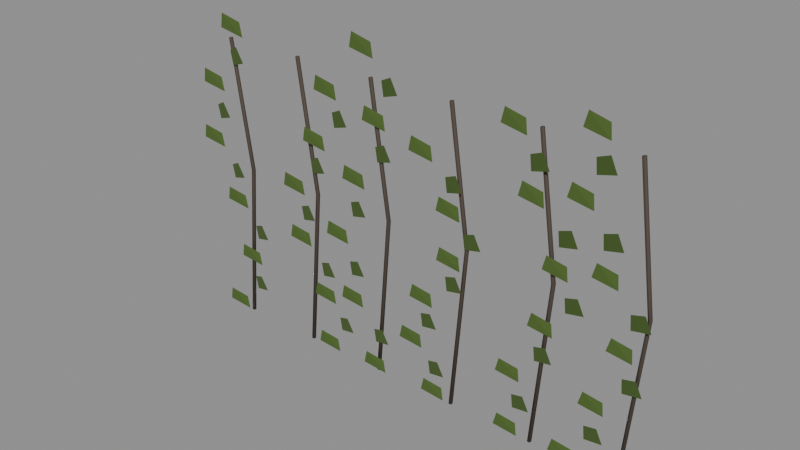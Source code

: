 # Source: city_greenery_established.blend  (saved by Blender 5.4.6; exported with 4.5.12 LTS)
import bpy
from mathutils import Matrix  # noqa: F401  (used for matrix-valued properties, if any)

bpy.ops.wm.read_factory_settings(use_empty=True)
scene = bpy.context.scene
scene.name = 'CityGreeneryEstablishedAsset'

# ---- collections
col_stubby_citygreeneryestablished = bpy.data.collections.new('STUBBY_CityGreeneryEstablished'); scene.collection.children.link(col_stubby_citygreeneryestablished)

# ---- materials (node trees are filled in below, after node groups)
mat_city_leaf = bpy.data.materials.new('City_Leaf')
mat_city_leaf.diffuse_color = (0.07819, 0.1441, 0.02315, 1.0)
mat_city_grownwood = bpy.data.materials.new('City_GrownWood')
mat_city_grownwood.use_backface_culling = True
mat_city_grownwood.diffuse_color = (0.07036, 0.05127, 0.0382, 1.0)

# ---- material node trees
mat_city_leaf.use_nodes = True; mat_city_leaf.node_tree.nodes.clear()
_N = mat_city_leaf.node_tree.nodes; _L = mat_city_leaf.node_tree.links
n0 = _N.new('ShaderNodeBsdfPrincipled'); n0.name = 'Principled BSDF'; n0.location = (-200, 100)
n0.inputs[0].default_value = (0.07819, 0.1441, 0.02315, 1.0)
n0.inputs[2].default_value = 0.75
n0.inputs[10].default_value = 0.005
n1 = _N.new('ShaderNodeOutputMaterial'); n1.name = 'Material Output'; n1.location = (200, 100)
_L.new(n0.outputs[0], n1.inputs[0])
n1.is_active_output = True
mat_city_grownwood.use_nodes = True; mat_city_grownwood.node_tree.nodes.clear()
_N = mat_city_grownwood.node_tree.nodes; _L = mat_city_grownwood.node_tree.links
n0 = _N.new('ShaderNodeBsdfPrincipled'); n0.name = 'Principled BSDF'; n0.location = (-200, 100)
n0.inputs[0].default_value = (0.07036, 0.05127, 0.0382, 1.0)
n0.inputs[2].default_value = 0.8
n0.inputs[10].default_value = 0.005
n1 = _N.new('ShaderNodeOutputMaterial'); n1.name = 'Material Output'; n1.location = (200, 100)
_L.new(n0.outputs[0], n1.inputs[0])
n1.is_active_output = True

# ---- meshes
me_citygreeneryestablished_leaves = bpy.data.meshes.new('CityGreeneryEstablished_Leaves')
me_citygreeneryestablished_leaves.from_pydata([(0.2967, -0.04, 0.0), (0.1367, -0.09, 0.06), (0.1767, -0.11, 0.18), (0.2967, -0.06, 0.12), (0.4126, -0.04, 0.229), (0.5726, -0.09, 0.289), (0.5326, -0.11, 0.409), (0.4126, -0.06, 0.349), (0.474, -0.04, 0.4579), (0.314, -0.09, 0.5179), (0.354, -0.11, 0.6379), (0.474, -0.06, 0.5779), (0.452, -0.04, 0.6869), (0.612, -0.09, 0.7469), (0.572, -0.11, 0.8669), (0.452, -0.06, 0.8069), (0.357, -0.04, 0.9159), (0.197, -0.09, 0.9759), (0.237, -0.11, 1.096), (0.357, -0.06, 1.036), (0.2335, -0.04, 1.145), (0.3935, -0.09, 1.205), (0.3535, -0.11, 1.325), (0.2335, -0.06, 1.265), (0.1398, -0.04, 1.374), (-0.02023, -0.09, 1.434), (0.01977, -0.11, 1.554), (0.1398, -0.06, 1.494), (0.1198, -0.04, 1.603), (0.2798, -0.09, 1.663), (0.2398, -0.11, 1.783), (0.1198, -0.06, 1.723), (0.183, -0.04, 1.832), (0.02302, -0.09, 1.892), (0.06302, -0.11, 2.012), (0.183, -0.06, 1.952), (0.2997, -0.04, 2.061), (0.4597, -0.09, 2.121), (0.4197, -0.11, 2.241), (0.2997, -0.06, 2.181), (0.4149, -0.04, 2.29), (0.2549, -0.09, 2.35), (0.2949, -0.11, 2.47), (0.4149, -0.06, 2.41), (1.286, -0.04, 0.0), (1.126, -0.09, 0.06), (1.166, -0.11, 0.18), (1.286, -0.06, 0.12), (1.313, -0.04, 0.2032), (1.473, -0.09, 0.2632), (1.433, -0.11, 0.3832), (1.313, -0.06, 0.3232), (1.257, -0.04, 0.4063), (1.097, -0.09, 0.4663), (1.137, -0.11, 0.5863), (1.257, -0.06, 0.5263), (1.142, -0.04, 0.6095), (1.302, -0.09, 0.6695), (1.262, -0.11, 0.7895), (1.142, -0.06, 0.7295), (1.025, -0.04, 0.8126), (0.8649, -0.09, 0.8726), (0.9049, -0.11, 0.9926), (1.025, -0.06, 0.9326), (0.959, -0.04, 1.016), (1.119, -0.09, 1.076), (1.079, -0.11, 1.196), (0.959, -0.06, 1.136), (0.976, -0.04, 1.219), (0.816, -0.09, 1.279), (0.856, -0.11, 1.399), (0.976, -0.06, 1.339), (1.068, -0.04, 1.422), (1.228, -0.09, 1.482), (1.188, -0.11, 1.602), (1.068, -0.06, 1.542), (1.191, -0.04, 1.625), (1.031, -0.09, 1.685), (1.071, -0.11, 1.805), (1.191, -0.06, 1.745), (1.288, -0.04, 1.828), (1.448, -0.09, 1.888), (1.408, -0.11, 2.008), (1.288, -0.06, 1.948), (1.313, -0.04, 2.032), (1.153, -0.09, 2.092), (1.193, -0.11, 2.212), (1.313, -0.06, 2.152), (1.736, -0.04, 0.0), (1.576, -0.09, 0.06), (1.616, -0.11, 0.18), (1.736, -0.06, 0.12), (1.649, -0.04, 0.24), (1.809, -0.09, 0.3), (1.769, -0.11, 0.42), (1.649, -0.06, 0.36), (1.527, -0.04, 0.48), (1.367, -0.09, 0.54), (1.407, -0.11, 0.66), (1.527, -0.06, 0.6), (1.425, -0.04, 0.72), (1.585, -0.09, 0.78), (1.545, -0.11, 0.9), (1.425, -0.06, 0.84), (1.393, -0.04, 0.96), (1.233, -0.09, 1.02), (1.273, -0.11, 1.14), (1.393, -0.06, 1.08), (1.446, -0.04, 1.2), (1.606, -0.09, 1.26), (1.566, -0.11, 1.38), (1.446, -0.06, 1.32), (1.558, -0.04, 1.44), (1.398, -0.09, 1.5), (1.438, -0.11, 1.62), (1.558, -0.06, 1.56), (1.677, -0.04, 1.68), (1.837, -0.09, 1.74), (1.797, -0.11, 1.86), (1.677, -0.06, 1.8), (1.747, -0.04, 1.92), (1.587, -0.09, 1.98), (1.627, -0.11, 2.1), (1.747, -0.06, 2.04), (1.735, -0.04, 2.16), (1.895, -0.09, 2.22), (1.855, -0.11, 2.34), (1.735, -0.06, 2.28), (1.647, -0.04, 2.4), (1.487, -0.09, 2.46), (1.527, -0.11, 2.58), (1.647, -0.06, 2.52), (2.27, -0.04, 0.0), (2.11, -0.09, 0.06), (2.15, -0.11, 0.18), (2.27, -0.06, 0.12), (2.149, -0.04, 0.1814), (2.309, -0.09, 0.2414), (2.269, -0.11, 0.3614), (2.149, -0.06, 0.3014), (2.073, -0.04, 0.3628), (1.913, -0.09, 0.4228), (1.953, -0.11, 0.5428), (2.073, -0.06, 0.4828), (2.078, -0.04, 0.5442), (2.238, -0.09, 0.6042), (2.198, -0.11, 0.7242), (2.078, -0.06, 0.6642), (2.161, -0.04, 0.7256), (2.001, -0.09, 0.7856), (2.041, -0.11, 0.9056), (2.161, -0.06, 0.8456), (2.283, -0.04, 0.907), (2.443, -0.09, 0.967), (2.403, -0.11, 1.087), (2.283, -0.06, 1.027), (2.387, -0.04, 1.088), (2.227, -0.09, 1.148), (2.267, -0.11, 1.268), (2.387, -0.06, 1.208), (2.424, -0.04, 1.27), (2.584, -0.09, 1.33), (2.544, -0.11, 1.45), (2.424, -0.06, 1.39), (2.376, -0.04, 1.451), (2.216, -0.09, 1.511), (2.256, -0.11, 1.631), (2.376, -0.06, 1.571), (2.267, -0.04, 1.633), (2.427, -0.09, 1.693), (2.387, -0.11, 1.813), (2.267, -0.06, 1.753), (2.146, -0.04, 1.814), (1.986, -0.09, 1.874), (2.026, -0.11, 1.994), (2.146, -0.06, 1.934), (2.898, -0.04, 0.0), (2.738, -0.09, 0.06), (2.778, -0.11, 0.18), (2.898, -0.06, 0.12), (2.854, -0.04, 0.2187), (3.014, -0.09, 0.2787), (2.974, -0.11, 0.3987), (2.854, -0.06, 0.3387), (2.895, -0.04, 0.4374), (2.735, -0.09, 0.4974), (2.775, -0.11, 0.6174), (2.895, -0.06, 0.5574), (3.002, -0.04, 0.6561), (3.162, -0.09, 0.7161), (3.122, -0.11, 0.8361), (3.002, -0.06, 0.7761), (3.123, -0.04, 0.8748), (2.963, -0.09, 0.9348), (3.003, -0.11, 1.055), (3.123, -0.06, 0.9948), (3.203, -0.04, 1.094), (3.363, -0.09, 1.154), (3.323, -0.11, 1.274), (3.203, -0.06, 1.214), (3.204, -0.04, 1.312), (3.044, -0.09, 1.372), (3.084, -0.11, 1.492), (3.204, -0.06, 1.432), (3.125, -0.04, 1.531), (3.285, -0.09, 1.591), (3.245, -0.11, 1.711), (3.125, -0.06, 1.651), (3.003, -0.04, 1.75), (2.843, -0.09, 1.81), (2.883, -0.11, 1.93), (3.003, -0.06, 1.87), (2.896, -0.04, 1.968), (3.056, -0.09, 2.028), (3.016, -0.11, 2.148), (2.896, -0.06, 2.088), (2.854, -0.04, 2.187), (2.694, -0.09, 2.247), (2.734, -0.11, 2.367), (2.854, -0.06, 2.307), (3.337, -0.04, 0.0), (3.177, -0.09, 0.06), (3.217, -0.11, 0.18), (3.337, -0.06, 0.12), (3.41, -0.04, 0.2303), (3.57, -0.09, 0.2903), (3.53, -0.11, 0.4103), (3.41, -0.06, 0.3503), (3.53, -0.04, 0.4607), (3.37, -0.09, 0.5207), (3.41, -0.11, 0.6407), (3.53, -0.06, 0.5807), (3.64, -0.04, 0.691), (3.8, -0.09, 0.751), (3.76, -0.11, 0.871), (3.64, -0.06, 0.811), (3.689, -0.04, 0.9214), (3.529, -0.09, 0.9814), (3.569, -0.11, 1.101), (3.689, -0.06, 1.041), (3.653, -0.04, 1.152), (3.813, -0.09, 1.212), (3.773, -0.11, 1.332), (3.653, -0.06, 1.272), (3.549, -0.04, 1.382), (3.389, -0.09, 1.442), (3.429, -0.11, 1.562), (3.549, -0.06, 1.502), (3.427, -0.04, 1.612), (3.587, -0.09, 1.672), (3.547, -0.11, 1.792), (3.427, -0.06, 1.732), (3.343, -0.04, 1.843), (3.183, -0.09, 1.903), (3.223, -0.11, 2.023), (3.343, -0.06, 1.963), (3.337, -0.04, 2.073), (3.497, -0.09, 2.133), (3.457, -0.11, 2.253), (3.337, -0.06, 2.193), (3.413, -0.04, 2.303), (3.253, -0.09, 2.363), (3.293, -0.11, 2.483), (3.413, -0.06, 2.423)], [], [(0, 1, 2, 3), (4, 7, 6, 5), (8, 9, 10, 11), (12, 15, 14, 13), (16, 17, 18, 19), (20, 23, 22, 21), (24, 25, 26, 27), (28, 31, 30, 29), (32, 33, 34, 35), (36, 39, 38, 37), (40, 41, 42, 43), (44, 45, 46, 47), (48, 51, 50, 49), (52, 53, 54, 55), (56, 59, 58, 57), (60, 61, 62, 63), (64, 67, 66, 65), (68, 69, 70, 71), (72, 75, 74, 73), (76, 77, 78, 79), (80, 83, 82, 81), (84, 85, 86, 87), (88, 89, 90, 91), (92, 95, 94, 93), (96, 97, 98, 99), (100, 103, 102, 101), (104, 105, 106, 107), (108, 111, 110, 109), (112, 113, 114, 115), (116, 119, 118, 117), (120, 121, 122, 123), (124, 127, 126, 125), (128, 129, 130, 131), (132, 133, 134, 135), (136, 139, 138, 137), (140, 141, 142, 143), (144, 147, 146, 145), (148, 149, 150, 151), (152, 155, 154, 153), (156, 157, 158, 159), (160, 163, 162, 161), (164, 165, 166, 167), (168, 171, 170, 169), (172, 173, 174, 175), (176, 177, 178, 179), (180, 183, 182, 181), (184, 185, 186, 187), (188, 191, 190, 189), (192, 193, 194, 195), (196, 199, 198, 197), (200, 201, 202, 203), (204, 207, 206, 205), (208, 209, 210, 211), (212, 215, 214, 213), (216, 217, 218, 219), (220, 221, 222, 223), (224, 227, 226, 225), (228, 229, 230, 231), (232, 235, 234, 233), (236, 237, 238, 239), (240, 243, 242, 241), (244, 245, 246, 247), (248, 251, 250, 249), (252, 253, 254, 255), (256, 259, 258, 257), (260, 261, 262, 263)])
_uv = me_citygreeneryestablished_leaves.uv_layers.new(name='UVMap')
_uv.uv.foreach_set('vector', [0.2967, 0.0, 0.1367, 0.06, 0.1767, 0.18, 0.2967, 0.12, 0.4126, 0.229, 0.4126, 0.349, 0.5326, 0.409, 0.5726, 0.289, 0.474, 0.4579, 0.314, 0.5179, 0.354, 0.6379, 0.474, 0.5779, 0.452, 0.6869, 0.452, 0.8069, 0.572, 0.8669, 0.612, 0.7469, 0.357, 0.9159, 0.197, 0.9759, 0.237, 1.096, 0.357, 1.036, 0.2335, 1.145, 0.2335, 1.265, 0.3535, 1.325, 0.3935, 1.205, 0.1398, 1.374, -0.02023, 1.434, 0.01977, 1.554, 0.1398, 1.494, 0.1198, 1.603, 0.1198, 1.723, 0.2398, 1.783, 0.2798, 1.663, 0.183, 1.832, 0.02302, 1.892, 0.06302, 2.012, 0.183, 1.952, 0.2997, 2.061, 0.2997, 2.181, 0.4197, 2.241, 0.4597, 2.121, 0.4149, 2.29, 0.2549, 2.35, 0.2949, 2.47, 0.4149, 2.41, 1.286, 0.0, 1.126, 0.06, 1.166, 0.18, 1.286, 0.12, 1.313, 0.2032, 1.313, 0.3232, 1.433, 0.3832, 1.473, 0.2632, 1.257, 0.4063, 1.097, 0.4663, 1.137, 0.5863, 1.257, 0.5263, 1.142, 0.6095, 1.142, 0.7295, 1.262, 0.7895, 1.302, 0.6695, 1.025, 0.8126, 0.8649, 0.8726, 0.9049, 0.9926, 1.025, 0.9326, 0.959, 1.016, 0.959, 1.136, 1.079, 1.196, 1.119, 1.076, 0.976, 1.219, 0.816, 1.279, 0.856, 1.399, 0.976, 1.339, 1.068, 1.422, 1.068, 1.542, 1.188, 1.602, 1.228, 1.482, 1.191, 1.625, 1.031, 1.685, 1.071, 1.805, 1.191, 1.745, 1.288, 1.828, 1.288, 1.948, 1.408, 2.008, 1.448, 1.888, 1.313, 2.032, 1.153, 2.092, 1.193, 2.212, 1.313, 2.152, 1.736, 0.0, 1.576, 0.06, 1.616, 0.18, 1.736, 0.12, 1.649, 0.24, 1.649, 0.36, 1.769, 0.42, 1.809, 0.3, 1.527, 0.48, 1.367, 0.54, 1.407, 0.66, 1.527, 0.6, 1.425, 0.72, 1.425, 0.84, 1.545, 0.9, 1.585, 0.78, 1.393, 0.96, 1.233, 1.02, 1.273, 1.14, 1.393, 1.08, 1.446, 1.2, 1.446, 1.32, 1.566, 1.38, 1.606, 1.26, 1.558, 1.44, 1.398, 1.5, 1.438, 1.62, 1.558, 1.56, 1.677, 1.68, 1.677, 1.8, 1.797, 1.86, 1.837, 1.74, 1.747, 1.92, 1.587, 1.98, 1.627, 2.1, 1.747, 2.04, 1.735, 2.16, 1.735, 2.28, 1.855, 2.34, 1.895, 2.22, 1.647, 2.4, 1.487, 2.46, 1.527, 2.58, 1.647, 2.52, 2.27, 0.0, 2.11, 0.06, 2.15, 0.18, 2.27, 0.12, 2.149, 0.1814, 2.149, 0.3014, 2.269, 0.3614, 2.309, 0.2414, 2.073, 0.3628, 1.913, 0.4228, 1.953, 0.5428, 2.073, 0.4828, 2.078, 0.5442, 2.078, 0.6642, 2.198, 0.7242, 2.238, 0.6042, 2.161, 0.7256, 2.001, 0.7856, 2.041, 0.9056, 2.161, 0.8456, 2.283, 0.907, 2.283, 1.027, 2.403, 1.087, 2.443, 0.967, 2.387, 1.088, 2.227, 1.148, 2.267, 1.268, 2.387, 1.208, 2.424, 1.27, 2.424, 1.39, 2.544, 1.45, 2.584, 1.33, 2.376, 1.451, 2.216, 1.511, 2.256, 1.631, 2.376, 1.571, 2.267, 1.633, 2.267, 1.753, 2.387, 1.813, 2.427, 1.693, 2.146, 1.814, 1.986, 1.874, 2.026, 1.994, 2.146, 1.934, 2.898, 0.0, 2.738, 0.06, 2.778, 0.18, 2.898, 0.12, 2.854, 0.2187, 2.854, 0.3387, 2.974, 0.3987, 3.014, 0.2787, 2.895, 0.4374, 2.735, 0.4974, 2.775, 0.6174, 2.895, 0.5574, 3.002, 0.6561, 3.002, 0.7761, 3.122, 0.8361, 3.162, 0.7161, 3.123, 0.8748, 2.963, 0.9348, 3.003, 1.055, 3.123, 0.9948, 3.203, 1.094, 3.203, 1.214, 3.323, 1.274, 3.363, 1.154, 3.204, 1.312, 3.044, 1.372, 3.084, 1.492, 3.204, 1.432, 3.125, 1.531, 3.125, 1.651, 3.245, 1.711, 3.285, 1.591, 3.003, 1.75, 2.843, 1.81, 2.883, 1.93, 3.003, 1.87, 2.896, 1.968, 2.896, 2.088, 3.016, 2.148, 3.056, 2.028, 2.854, 2.187, 2.694, 2.247, 2.734, 2.367, 2.854, 2.307, 3.337, 0.0, 3.177, 0.06, 3.217, 0.18, 3.337, 0.12, 3.41, 0.2303, 3.41, 0.3503, 3.53, 0.4103, 3.57, 0.2903, 3.53, 0.4607, 3.37, 0.5207, 3.41, 0.6407, 3.53, 0.5807, 3.64, 0.691, 3.64, 0.811, 3.76, 0.871, 3.8, 0.751, 3.689, 0.9214, 3.529, 0.9814, 3.569, 1.101, 3.689, 1.041, 3.653, 1.152, 3.653, 1.272, 3.773, 1.332, 3.813, 1.212, 3.549, 1.382, 3.389, 1.442, 3.429, 1.562, 3.549, 1.502, 3.427, 1.612, 3.427, 1.732, 3.547, 1.792, 3.587, 1.672, 3.343, 1.843, 3.183, 1.903, 3.223, 2.023, 3.343, 1.963, 3.337, 2.073, 3.337, 2.193, 3.457, 2.253, 3.497, 2.133, 3.413, 2.303, 3.253, 2.363, 3.293, 2.483, 3.413, 2.423])
me_citygreeneryestablished_leaves.materials.append(mat_city_leaf)
me_citygreeneryestablished_leaves.update()
me_citygreeneryestablished_stem0 = bpy.data.meshes.new('CityGreeneryEstablished_Stem0')
me_citygreeneryestablished_stem0.from_pydata([(0.3439, -0.01941, -0.0008405), (0.3228, -0.01938, 0.0008378), (0.3227, -0.04059, 0.0008405), (0.3439, -0.04062, -0.0008378), (0.4439, -0.01938, 1.26), (0.4227, -0.0194, 1.26), (0.4227, -0.04062, 1.26), (0.4439, -0.0406, 1.26), (0.2938, -0.01934, 2.27), (0.2728, -0.01945, 2.266), (0.2729, -0.04066, 2.266), (0.2939, -0.04055, 2.27)], [], [(0, 1, 5, 4), (1, 2, 6, 5), (2, 3, 7, 6), (3, 0, 4, 7), (4, 5, 9, 8), (5, 6, 10, 9), (6, 7, 11, 10), (7, 4, 8, 11), (3, 2, 1, 0), (8, 9, 10, 11)])
me_citygreeneryestablished_stem0.polygons.foreach_set('use_smooth', [True] * 10)
_uv = me_citygreeneryestablished_stem0.uv_layers.new(name='UVMap')
_uv.uv.foreach_set('vector', [0.3439, -0.0008405, 0.3228, 0.0008378, 0.4227, 1.26, 0.4439, 1.26, -0.01938, 0.0008378, -0.04059, 0.0008405, -0.04062, 1.26, -0.0194, 1.26, 0.3227, 0.0008405, 0.3439, -0.0008378, 0.4439, 1.26, 0.4227, 1.26, -0.04062, -0.0008378, -0.01941, -0.0008405, -0.01938, 1.26, -0.0406, 1.26, 0.4439, 1.26, 0.4227, 1.26, 0.2728, 2.266, 0.2938, 2.27, -0.0194, 1.26, -0.04062, 1.26, -0.04066, 2.266, -0.01945, 2.266, 0.4227, 1.26, 0.4439, 1.26, 0.2939, 2.27, 0.2729, 2.266, -0.0406, 1.26, -0.01938, 1.26, -0.01934, 2.27, -0.04055, 2.27, 0.3439, -0.04062, 0.3227, -0.04059, 0.3228, -0.01938, 0.3439, -0.01941, 0.2938, -0.01934, 0.2728, -0.01945, 0.2729, -0.04066, 0.2939, -0.04055])
me_citygreeneryestablished_stem0.materials.append(mat_city_grownwood)
me_citygreeneryestablished_stem0.update()
me_citygreeneryestablished_stem1 = bpy.data.meshes.new('CityGreeneryEstablished_Stem1')
me_citygreeneryestablished_stem1.from_pydata([(1.011, -0.01941, -0.0008405), (0.9894, -0.01938, 0.0008378), (0.9894, -0.04059, 0.0008405), (1.011, -0.04062, -0.0008378), (1.111, -0.01938, 1.26), (1.089, -0.0194, 1.26), (1.089, -0.04062, 1.26), (1.111, -0.0406, 1.26), (0.9604, -0.01934, 2.27), (0.9395, -0.01945, 2.266), (0.9396, -0.04066, 2.266), (0.9605, -0.04055, 2.27)], [], [(0, 1, 5, 4), (1, 2, 6, 5), (2, 3, 7, 6), (3, 0, 4, 7), (4, 5, 9, 8), (5, 6, 10, 9), (6, 7, 11, 10), (7, 4, 8, 11), (3, 2, 1, 0), (8, 9, 10, 11)])
me_citygreeneryestablished_stem1.polygons.foreach_set('use_smooth', [True] * 10)
_uv = me_citygreeneryestablished_stem1.uv_layers.new(name='UVMap')
_uv.uv.foreach_set('vector', [1.011, -0.0008405, 0.9894, 0.0008378, 1.089, 1.26, 1.111, 1.26, -0.01938, 0.0008378, -0.04059, 0.0008405, -0.04062, 1.26, -0.0194, 1.26, 0.9894, 0.0008405, 1.011, -0.0008378, 1.111, 1.26, 1.089, 1.26, -0.04062, -0.0008378, -0.01941, -0.0008405, -0.01938, 1.26, -0.0406, 1.26, 1.111, 1.26, 1.089, 1.26, 0.9395, 2.266, 0.9604, 2.27, -0.0194, 1.26, -0.04062, 1.26, -0.04066, 2.266, -0.01945, 2.266, 1.089, 1.26, 1.111, 1.26, 0.9605, 2.27, 0.9396, 2.266, -0.0406, 1.26, -0.01938, 1.26, -0.01934, 2.27, -0.04055, 2.27, 1.011, -0.04062, 0.9894, -0.04059, 0.9894, -0.01938, 1.011, -0.01941, 0.9604, -0.01934, 0.9395, -0.01945, 0.9396, -0.04066, 0.9605, -0.04055])
me_citygreeneryestablished_stem1.materials.append(mat_city_grownwood)
me_citygreeneryestablished_stem1.update()
me_citygreeneryestablished_stem2 = bpy.data.meshes.new('CityGreeneryEstablished_Stem2')
me_citygreeneryestablished_stem2.from_pydata([(1.677, -0.01941, -0.0008405), (1.656, -0.01938, 0.0008378), (1.656, -0.04059, 0.0008405), (1.677, -0.04062, -0.0008378), (1.777, -0.01938, 1.26), (1.756, -0.0194, 1.26), (1.756, -0.04062, 1.26), (1.777, -0.0406, 1.26), (1.627, -0.01934, 2.27), (1.606, -0.01945, 2.266), (1.606, -0.04066, 2.266), (1.627, -0.04055, 2.27)], [], [(0, 1, 5, 4), (1, 2, 6, 5), (2, 3, 7, 6), (3, 0, 4, 7), (4, 5, 9, 8), (5, 6, 10, 9), (6, 7, 11, 10), (7, 4, 8, 11), (3, 2, 1, 0), (8, 9, 10, 11)])
me_citygreeneryestablished_stem2.polygons.foreach_set('use_smooth', [True] * 10)
_uv = me_citygreeneryestablished_stem2.uv_layers.new(name='UVMap')
_uv.uv.foreach_set('vector', [1.677, -0.0008405, 1.656, 0.0008378, 1.756, 1.26, 1.777, 1.26, -0.01938, 0.0008378, -0.04059, 0.0008405, -0.04062, 1.26, -0.0194, 1.26, 1.656, 0.0008405, 1.677, -0.0008378, 1.777, 1.26, 1.756, 1.26, -0.04062, -0.0008378, -0.01941, -0.0008405, -0.01938, 1.26, -0.0406, 1.26, 1.777, 1.26, 1.756, 1.26, 1.606, 2.266, 1.627, 2.27, -0.0194, 1.26, -0.04062, 1.26, -0.04066, 2.266, -0.01945, 2.266, 1.756, 1.26, 1.777, 1.26, 1.627, 2.27, 1.606, 2.266, -0.0406, 1.26, -0.01938, 1.26, -0.01934, 2.27, -0.04055, 2.27, 1.677, -0.04062, 1.656, -0.04059, 1.656, -0.01938, 1.677, -0.01941, 1.627, -0.01934, 1.606, -0.01945, 1.606, -0.04066, 1.627, -0.04055])
me_citygreeneryestablished_stem2.materials.append(mat_city_grownwood)
me_citygreeneryestablished_stem2.update()
me_citygreeneryestablished_stem3 = bpy.data.meshes.new('CityGreeneryEstablished_Stem3')
me_citygreeneryestablished_stem3.from_pydata([(2.344, -0.01941, -0.0008405), (2.323, -0.01938, 0.0008378), (2.323, -0.04059, 0.0008405), (2.344, -0.04062, -0.0008378), (2.444, -0.01938, 1.26), (2.423, -0.0194, 1.26), (2.423, -0.04062, 1.26), (2.444, -0.0406, 1.26), (2.294, -0.01934, 2.27), (2.273, -0.01945, 2.266), (2.273, -0.04066, 2.266), (2.294, -0.04055, 2.27)], [], [(0, 1, 5, 4), (1, 2, 6, 5), (2, 3, 7, 6), (3, 0, 4, 7), (4, 5, 9, 8), (5, 6, 10, 9), (6, 7, 11, 10), (7, 4, 8, 11), (3, 2, 1, 0), (8, 9, 10, 11)])
me_citygreeneryestablished_stem3.polygons.foreach_set('use_smooth', [True] * 10)
_uv = me_citygreeneryestablished_stem3.uv_layers.new(name='UVMap')
_uv.uv.foreach_set('vector', [2.344, -0.0008405, 2.323, 0.0008378, 2.423, 1.26, 2.444, 1.26, -0.01938, 0.0008378, -0.04059, 0.0008405, -0.04062, 1.26, -0.0194, 1.26, 2.323, 0.0008405, 2.344, -0.0008378, 2.444, 1.26, 2.423, 1.26, -0.04062, -0.0008378, -0.01941, -0.0008405, -0.01938, 1.26, -0.0406, 1.26, 2.444, 1.26, 2.423, 1.26, 2.273, 2.266, 2.294, 2.27, -0.0194, 1.26, -0.04062, 1.26, -0.04066, 2.266, -0.01945, 2.266, 2.423, 1.26, 2.444, 1.26, 2.294, 2.27, 2.273, 2.266, -0.0406, 1.26, -0.01938, 1.26, -0.01934, 2.27, -0.04055, 2.27, 2.344, -0.04062, 2.323, -0.04059, 2.323, -0.01938, 2.344, -0.01941, 2.294, -0.01934, 2.273, -0.01945, 2.273, -0.04066, 2.294, -0.04055])
me_citygreeneryestablished_stem3.materials.append(mat_city_grownwood)
me_citygreeneryestablished_stem3.update()
me_citygreeneryestablished_stem4 = bpy.data.meshes.new('CityGreeneryEstablished_Stem4')
me_citygreeneryestablished_stem4.from_pydata([(3.011, -0.01941, -0.0008405), (2.989, -0.01938, 0.0008378), (2.989, -0.04059, 0.0008405), (3.011, -0.04062, -0.0008378), (3.111, -0.01938, 1.26), (3.089, -0.0194, 1.26), (3.089, -0.04062, 1.26), (3.111, -0.0406, 1.26), (2.96, -0.01934, 2.27), (2.939, -0.01945, 2.266), (2.94, -0.04066, 2.266), (2.961, -0.04055, 2.27)], [], [(0, 1, 5, 4), (1, 2, 6, 5), (2, 3, 7, 6), (3, 0, 4, 7), (4, 5, 9, 8), (5, 6, 10, 9), (6, 7, 11, 10), (7, 4, 8, 11), (3, 2, 1, 0), (8, 9, 10, 11)])
me_citygreeneryestablished_stem4.polygons.foreach_set('use_smooth', [True] * 10)
_uv = me_citygreeneryestablished_stem4.uv_layers.new(name='UVMap')
_uv.uv.foreach_set('vector', [3.011, -0.0008405, 2.989, 0.0008378, 3.089, 1.26, 3.111, 1.26, -0.01938, 0.0008378, -0.04059, 0.0008405, -0.04062, 1.26, -0.0194, 1.26, 2.989, 0.0008405, 3.011, -0.0008378, 3.111, 1.26, 3.089, 1.26, -0.04062, -0.0008378, -0.01941, -0.0008405, -0.01938, 1.26, -0.0406, 1.26, 3.111, 1.26, 3.089, 1.26, 2.939, 2.266, 2.96, 2.27, -0.0194, 1.26, -0.04062, 1.26, -0.04066, 2.266, -0.01945, 2.266, 3.089, 1.26, 3.111, 1.26, 2.961, 2.27, 2.94, 2.266, -0.0406, 1.26, -0.01938, 1.26, -0.01934, 2.27, -0.04055, 2.27, 3.011, -0.04062, 2.989, -0.04059, 2.989, -0.01938, 3.011, -0.01941, 2.96, -0.01934, 2.939, -0.01945, 2.94, -0.04066, 2.961, -0.04055])
me_citygreeneryestablished_stem4.materials.append(mat_city_grownwood)
me_citygreeneryestablished_stem4.update()
me_citygreeneryestablished_stem5 = bpy.data.meshes.new('CityGreeneryEstablished_Stem5')
me_citygreeneryestablished_stem5.from_pydata([(3.677, -0.01941, -0.0008405), (3.656, -0.01938, 0.0008378), (3.656, -0.04059, 0.0008405), (3.677, -0.04062, -0.0008378), (3.777, -0.01938, 1.26), (3.756, -0.0194, 1.26), (3.756, -0.04062, 1.26), (3.777, -0.0406, 1.26), (3.627, -0.01934, 2.27), (3.606, -0.01945, 2.266), (3.606, -0.04066, 2.266), (3.627, -0.04055, 2.27)], [], [(0, 1, 5, 4), (1, 2, 6, 5), (2, 3, 7, 6), (3, 0, 4, 7), (4, 5, 9, 8), (5, 6, 10, 9), (6, 7, 11, 10), (7, 4, 8, 11), (3, 2, 1, 0), (8, 9, 10, 11)])
me_citygreeneryestablished_stem5.polygons.foreach_set('use_smooth', [True] * 10)
_uv = me_citygreeneryestablished_stem5.uv_layers.new(name='UVMap')
_uv.uv.foreach_set('vector', [3.677, -0.0008405, 3.656, 0.0008378, 3.756, 1.26, 3.777, 1.26, -0.01938, 0.0008378, -0.04059, 0.0008405, -0.04062, 1.26, -0.0194, 1.26, 3.656, 0.0008405, 3.677, -0.0008378, 3.777, 1.26, 3.756, 1.26, -0.04062, -0.0008378, -0.01941, -0.0008405, -0.01938, 1.26, -0.0406, 1.26, 3.777, 1.26, 3.756, 1.26, 3.606, 2.266, 3.627, 2.27, -0.0194, 1.26, -0.04062, 1.26, -0.04066, 2.266, -0.01945, 2.266, 3.756, 1.26, 3.777, 1.26, 3.627, 2.27, 3.606, 2.266, -0.0406, 1.26, -0.01938, 1.26, -0.01934, 2.27, -0.04055, 2.27, 3.677, -0.04062, 3.656, -0.04059, 3.656, -0.01938, 3.677, -0.01941, 3.627, -0.01934, 3.606, -0.01945, 3.606, -0.04066, 3.627, -0.04055])
me_citygreeneryestablished_stem5.materials.append(mat_city_grownwood)
me_citygreeneryestablished_stem5.update()

# ---- objects
ob_citygreeneryestablished_root = bpy.data.objects.new('CityGreeneryEstablished_Root', None)
ob_citygreeneryestablished_leaves = bpy.data.objects.new('CityGreeneryEstablished_Leaves', me_citygreeneryestablished_leaves)
ob_citygreeneryestablished_stem0 = bpy.data.objects.new('CityGreeneryEstablished_Stem0', me_citygreeneryestablished_stem0)
ob_citygreeneryestablished_stem1 = bpy.data.objects.new('CityGreeneryEstablished_Stem1', me_citygreeneryestablished_stem1)
ob_citygreeneryestablished_stem2 = bpy.data.objects.new('CityGreeneryEstablished_Stem2', me_citygreeneryestablished_stem2)
ob_citygreeneryestablished_stem3 = bpy.data.objects.new('CityGreeneryEstablished_Stem3', me_citygreeneryestablished_stem3)
ob_citygreeneryestablished_stem4 = bpy.data.objects.new('CityGreeneryEstablished_Stem4', me_citygreeneryestablished_stem4)
ob_citygreeneryestablished_stem5 = bpy.data.objects.new('CityGreeneryEstablished_Stem5', me_citygreeneryestablished_stem5)
ob_city_greenery_established_lod0 = bpy.data.objects.new('city_greenery_established_LOD0', None)

# ---- transforms, parenting, visibility, modifiers, constraints
ob_citygreeneryestablished_root.location = (0.0, 0.0, 0.0)
ob_citygreeneryestablished_leaves.parent = ob_city_greenery_established_lod0
ob_citygreeneryestablished_leaves.location = (0.0, 0.0, 0.0)
ob_citygreeneryestablished_stem0.parent = ob_city_greenery_established_lod0
ob_citygreeneryestablished_stem0.location = (0.0, 0.0, 0.0)
ob_citygreeneryestablished_stem1.parent = ob_city_greenery_established_lod0
ob_citygreeneryestablished_stem1.location = (0.0, 0.0, 0.0)
ob_citygreeneryestablished_stem2.parent = ob_city_greenery_established_lod0
ob_citygreeneryestablished_stem2.location = (0.0, 0.0, 0.0)
ob_citygreeneryestablished_stem3.parent = ob_city_greenery_established_lod0
ob_citygreeneryestablished_stem3.location = (0.0, 0.0, 0.0)
ob_citygreeneryestablished_stem4.parent = ob_city_greenery_established_lod0
ob_citygreeneryestablished_stem4.location = (0.0, 0.0, 0.0)
ob_citygreeneryestablished_stem5.parent = ob_city_greenery_established_lod0
ob_citygreeneryestablished_stem5.location = (0.0, 0.0, 0.0)
ob_city_greenery_established_lod0.parent = ob_citygreeneryestablished_root
ob_city_greenery_established_lod0.location = (0.0, 0.0, 0.0)

# ---- collection membership
col_stubby_citygreeneryestablished.objects.link(ob_citygreeneryestablished_root)
col_stubby_citygreeneryestablished.objects.link(ob_citygreeneryestablished_leaves)
col_stubby_citygreeneryestablished.objects.link(ob_citygreeneryestablished_stem0)
col_stubby_citygreeneryestablished.objects.link(ob_citygreeneryestablished_stem1)
col_stubby_citygreeneryestablished.objects.link(ob_citygreeneryestablished_stem2)
col_stubby_citygreeneryestablished.objects.link(ob_citygreeneryestablished_stem3)
col_stubby_citygreeneryestablished.objects.link(ob_citygreeneryestablished_stem4)
col_stubby_citygreeneryestablished.objects.link(ob_citygreeneryestablished_stem5)
col_stubby_citygreeneryestablished.objects.link(ob_city_greenery_established_lod0)

# ---- scene / render settings (as saved in the file)
scene.frame_start = 1; scene.frame_end = 250; scene.frame_set(1)
scene.render.engine = 'BLENDER_EEVEE_NEXT'
scene.render.image_settings.exr_codec = 'NONE'
scene.render.use_bake_clear = False
scene.render.bake_margin = 0
scene.render.bake_bias = 0.0
scene.render.bake_samples = 0
scene.render.simplify_subdivision_render = 0
scene.render.simplify_child_particles_render = 0.0
scene.render.compositor_device = 'GPU'
scene.eevee.use_volume_custom_range = False
scene.eevee.gtao_distance = 0.0
scene.eevee.use_fast_gi = False
scene.eevee.fast_gi_thickness_near = 0.1
scene.eevee.fast_gi_thickness_far = 0.0
scene.eevee.ray_tracing_options.screen_trace_thickness = 0.1
bpy.context.view_layer.update()

# ---- added for rendering (the .blend has no active camera and no usable light): camera, sun + grey world if the file has none
cam_auto = bpy.data.cameras.new('AutoCamera')
cam_auto.lens = 50.0
cam_auto.sensor_width = 36.0
cam_auto.clip_end = 1000.0
ob_auto_camera = bpy.data.objects.new('AutoCamera', cam_auto)
scene.collection.objects.link(ob_auto_camera)
ob_auto_camera.location = (6.1726, -5.19622, 4.71064)
ob_auto_camera.rotation_euler = (1.09748, -7.21219e-08, 0.694738)
scene.camera = ob_auto_camera
light_auto_sun = bpy.data.lights.new('AutoSun', 'SUN')
light_auto_sun.energy = 3.0
light_auto_sun.angle = 0.0523599
ob_auto_sun = bpy.data.objects.new('AutoSun', light_auto_sun)
scene.collection.objects.link(ob_auto_sun)
ob_auto_sun.rotation_euler = (0.872665, 0.174533, 0.523599)
if scene.world is None:
    world_auto = bpy.data.worlds.new('AutoWorld')
    world_auto.color = (0.3, 0.3, 0.3)
    scene.world = world_auto
bpy.context.view_layer.update()
